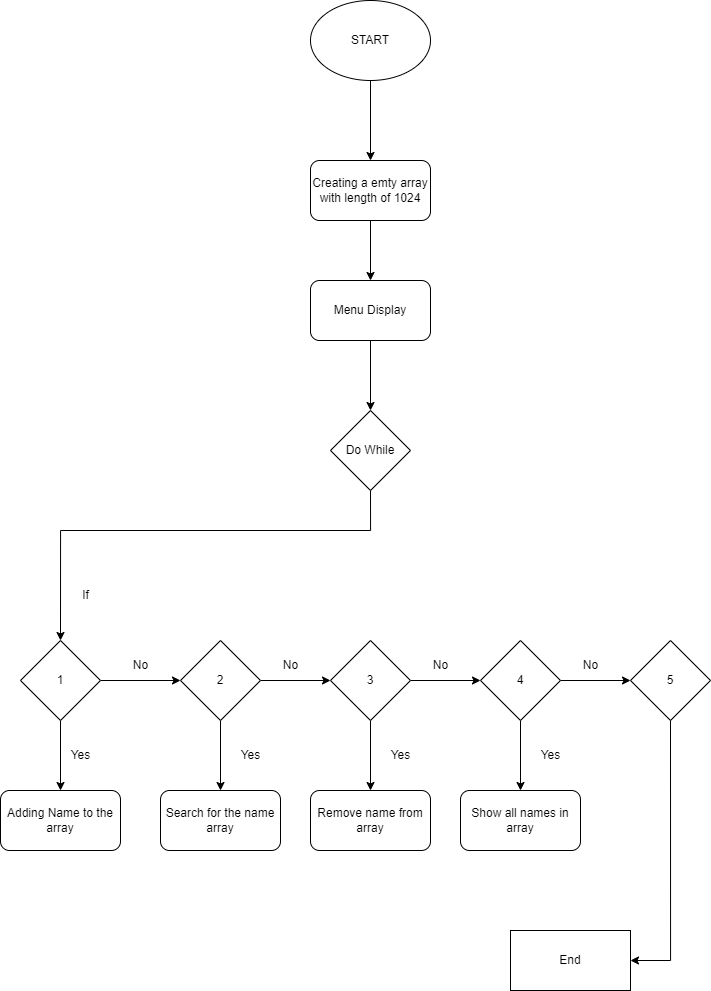

The diagram above was exported from draw.io. Its source (the exported page's mxGraphModel, read from the mxfile embedded in the PNG):
<mxGraphModel dx="2403" dy="936" grid="1" gridSize="10" guides="1" tooltips="1" connect="1" arrows="1" fold="1" page="1" pageScale="1" pageWidth="850" pageHeight="1100" math="0" shadow="0">
  <root>
    <mxCell id="0" />
    <mxCell id="1" parent="0" />
    <mxCell id="J4kpYGQKlzC82wU0XjwX-3" style="edgeStyle=orthogonalEdgeStyle;rounded=0;orthogonalLoop=1;jettySize=auto;html=1;exitX=0.5;exitY=1;exitDx=0;exitDy=0;" edge="1" parent="1" source="J4kpYGQKlzC82wU0XjwX-1" target="J4kpYGQKlzC82wU0XjwX-2">
      <mxGeometry relative="1" as="geometry" />
    </mxCell>
    <mxCell id="J4kpYGQKlzC82wU0XjwX-1" value="START" style="ellipse;whiteSpace=wrap;html=1;" vertex="1" parent="1">
      <mxGeometry x="350" y="70" width="120" height="80" as="geometry" />
    </mxCell>
    <mxCell id="J4kpYGQKlzC82wU0XjwX-5" style="edgeStyle=orthogonalEdgeStyle;rounded=0;orthogonalLoop=1;jettySize=auto;html=1;exitX=0.5;exitY=1;exitDx=0;exitDy=0;" edge="1" parent="1" source="J4kpYGQKlzC82wU0XjwX-2" target="J4kpYGQKlzC82wU0XjwX-4">
      <mxGeometry relative="1" as="geometry" />
    </mxCell>
    <mxCell id="J4kpYGQKlzC82wU0XjwX-2" value="Creating a emty array with length of 1024" style="rounded=1;whiteSpace=wrap;html=1;" vertex="1" parent="1">
      <mxGeometry x="350" y="230" width="120" height="60" as="geometry" />
    </mxCell>
    <mxCell id="J4kpYGQKlzC82wU0XjwX-7" style="edgeStyle=orthogonalEdgeStyle;rounded=0;orthogonalLoop=1;jettySize=auto;html=1;exitX=0.5;exitY=1;exitDx=0;exitDy=0;entryX=0.5;entryY=0;entryDx=0;entryDy=0;" edge="1" parent="1" source="J4kpYGQKlzC82wU0XjwX-4" target="J4kpYGQKlzC82wU0XjwX-6">
      <mxGeometry relative="1" as="geometry" />
    </mxCell>
    <mxCell id="J4kpYGQKlzC82wU0XjwX-4" value="Menu Display" style="rounded=1;whiteSpace=wrap;html=1;" vertex="1" parent="1">
      <mxGeometry x="350" y="350" width="120" height="60" as="geometry" />
    </mxCell>
    <mxCell id="J4kpYGQKlzC82wU0XjwX-13" style="edgeStyle=orthogonalEdgeStyle;rounded=0;orthogonalLoop=1;jettySize=auto;html=1;exitX=0.5;exitY=1;exitDx=0;exitDy=0;entryX=0.5;entryY=0;entryDx=0;entryDy=0;" edge="1" parent="1" source="J4kpYGQKlzC82wU0XjwX-6" target="J4kpYGQKlzC82wU0XjwX-8">
      <mxGeometry relative="1" as="geometry">
        <Array as="points">
          <mxPoint x="410" y="600" />
          <mxPoint x="100" y="600" />
        </Array>
      </mxGeometry>
    </mxCell>
    <mxCell id="J4kpYGQKlzC82wU0XjwX-6" value="Do While" style="rhombus;whiteSpace=wrap;html=1;" vertex="1" parent="1">
      <mxGeometry x="370" y="480" width="80" height="80" as="geometry" />
    </mxCell>
    <mxCell id="J4kpYGQKlzC82wU0XjwX-22" style="edgeStyle=orthogonalEdgeStyle;rounded=0;orthogonalLoop=1;jettySize=auto;html=1;exitX=0.5;exitY=1;exitDx=0;exitDy=0;entryX=0.5;entryY=0;entryDx=0;entryDy=0;" edge="1" parent="1" source="J4kpYGQKlzC82wU0XjwX-8" target="J4kpYGQKlzC82wU0XjwX-20">
      <mxGeometry relative="1" as="geometry" />
    </mxCell>
    <mxCell id="J4kpYGQKlzC82wU0XjwX-24" style="edgeStyle=orthogonalEdgeStyle;rounded=0;orthogonalLoop=1;jettySize=auto;html=1;exitX=1;exitY=0.5;exitDx=0;exitDy=0;entryX=0;entryY=0.5;entryDx=0;entryDy=0;" edge="1" parent="1" source="J4kpYGQKlzC82wU0XjwX-8" target="J4kpYGQKlzC82wU0XjwX-9">
      <mxGeometry relative="1" as="geometry" />
    </mxCell>
    <mxCell id="J4kpYGQKlzC82wU0XjwX-8" value="1" style="rhombus;whiteSpace=wrap;html=1;" vertex="1" parent="1">
      <mxGeometry x="60" y="710" width="80" height="80" as="geometry" />
    </mxCell>
    <mxCell id="J4kpYGQKlzC82wU0XjwX-27" style="edgeStyle=orthogonalEdgeStyle;rounded=0;orthogonalLoop=1;jettySize=auto;html=1;exitX=0.5;exitY=1;exitDx=0;exitDy=0;entryX=0.5;entryY=0;entryDx=0;entryDy=0;" edge="1" parent="1" source="J4kpYGQKlzC82wU0XjwX-9" target="J4kpYGQKlzC82wU0XjwX-26">
      <mxGeometry relative="1" as="geometry" />
    </mxCell>
    <mxCell id="J4kpYGQKlzC82wU0XjwX-29" style="edgeStyle=orthogonalEdgeStyle;rounded=0;orthogonalLoop=1;jettySize=auto;html=1;exitX=1;exitY=0.5;exitDx=0;exitDy=0;entryX=0;entryY=0.5;entryDx=0;entryDy=0;" edge="1" parent="1" source="J4kpYGQKlzC82wU0XjwX-9" target="J4kpYGQKlzC82wU0XjwX-10">
      <mxGeometry relative="1" as="geometry" />
    </mxCell>
    <mxCell id="J4kpYGQKlzC82wU0XjwX-9" value="2" style="rhombus;whiteSpace=wrap;html=1;" vertex="1" parent="1">
      <mxGeometry x="220" y="710" width="80" height="80" as="geometry" />
    </mxCell>
    <mxCell id="J4kpYGQKlzC82wU0XjwX-36" style="edgeStyle=orthogonalEdgeStyle;rounded=0;orthogonalLoop=1;jettySize=auto;html=1;exitX=0.5;exitY=1;exitDx=0;exitDy=0;entryX=0.5;entryY=0;entryDx=0;entryDy=0;" edge="1" parent="1" source="J4kpYGQKlzC82wU0XjwX-10" target="J4kpYGQKlzC82wU0XjwX-31">
      <mxGeometry relative="1" as="geometry" />
    </mxCell>
    <mxCell id="J4kpYGQKlzC82wU0XjwX-37" style="edgeStyle=orthogonalEdgeStyle;rounded=0;orthogonalLoop=1;jettySize=auto;html=1;exitX=1;exitY=0.5;exitDx=0;exitDy=0;entryX=0;entryY=0.5;entryDx=0;entryDy=0;" edge="1" parent="1" source="J4kpYGQKlzC82wU0XjwX-10" target="J4kpYGQKlzC82wU0XjwX-11">
      <mxGeometry relative="1" as="geometry" />
    </mxCell>
    <mxCell id="J4kpYGQKlzC82wU0XjwX-10" value="3" style="rhombus;whiteSpace=wrap;html=1;" vertex="1" parent="1">
      <mxGeometry x="370" y="710" width="80" height="80" as="geometry" />
    </mxCell>
    <mxCell id="J4kpYGQKlzC82wU0XjwX-35" style="edgeStyle=orthogonalEdgeStyle;rounded=0;orthogonalLoop=1;jettySize=auto;html=1;exitX=0.5;exitY=1;exitDx=0;exitDy=0;entryX=0.5;entryY=0;entryDx=0;entryDy=0;" edge="1" parent="1" source="J4kpYGQKlzC82wU0XjwX-11" target="J4kpYGQKlzC82wU0XjwX-32">
      <mxGeometry relative="1" as="geometry" />
    </mxCell>
    <mxCell id="J4kpYGQKlzC82wU0XjwX-38" style="edgeStyle=orthogonalEdgeStyle;rounded=0;orthogonalLoop=1;jettySize=auto;html=1;exitX=1;exitY=0.5;exitDx=0;exitDy=0;entryX=0;entryY=0.5;entryDx=0;entryDy=0;" edge="1" parent="1" source="J4kpYGQKlzC82wU0XjwX-11" target="J4kpYGQKlzC82wU0XjwX-12">
      <mxGeometry relative="1" as="geometry" />
    </mxCell>
    <mxCell id="J4kpYGQKlzC82wU0XjwX-11" value="4" style="rhombus;whiteSpace=wrap;html=1;" vertex="1" parent="1">
      <mxGeometry x="520" y="710" width="80" height="80" as="geometry" />
    </mxCell>
    <mxCell id="J4kpYGQKlzC82wU0XjwX-34" style="edgeStyle=orthogonalEdgeStyle;rounded=0;orthogonalLoop=1;jettySize=auto;html=1;exitX=0.5;exitY=1;exitDx=0;exitDy=0;entryX=1;entryY=0.5;entryDx=0;entryDy=0;" edge="1" parent="1" source="J4kpYGQKlzC82wU0XjwX-12" target="J4kpYGQKlzC82wU0XjwX-33">
      <mxGeometry relative="1" as="geometry" />
    </mxCell>
    <mxCell id="J4kpYGQKlzC82wU0XjwX-12" value="5" style="rhombus;whiteSpace=wrap;html=1;" vertex="1" parent="1">
      <mxGeometry x="670" y="710" width="80" height="80" as="geometry" />
    </mxCell>
    <mxCell id="J4kpYGQKlzC82wU0XjwX-16" style="edgeStyle=orthogonalEdgeStyle;rounded=0;orthogonalLoop=1;jettySize=auto;html=1;exitX=0.5;exitY=1;exitDx=0;exitDy=0;" edge="1" parent="1" source="J4kpYGQKlzC82wU0XjwX-6" target="J4kpYGQKlzC82wU0XjwX-6">
      <mxGeometry relative="1" as="geometry" />
    </mxCell>
    <mxCell id="J4kpYGQKlzC82wU0XjwX-19" value="If" style="text;html=1;align=center;verticalAlign=middle;resizable=0;points=[];autosize=1;strokeColor=none;fillColor=none;" vertex="1" parent="1">
      <mxGeometry x="110" y="650" width="30" height="30" as="geometry" />
    </mxCell>
    <mxCell id="J4kpYGQKlzC82wU0XjwX-20" value="Adding Name to the array" style="rounded=1;whiteSpace=wrap;html=1;" vertex="1" parent="1">
      <mxGeometry x="40" y="860" width="120" height="60" as="geometry" />
    </mxCell>
    <mxCell id="J4kpYGQKlzC82wU0XjwX-23" value="Yes" style="text;html=1;align=center;verticalAlign=middle;resizable=0;points=[];autosize=1;strokeColor=none;fillColor=none;" vertex="1" parent="1">
      <mxGeometry x="100" y="810" width="40" height="30" as="geometry" />
    </mxCell>
    <mxCell id="J4kpYGQKlzC82wU0XjwX-25" value="No" style="text;html=1;align=center;verticalAlign=middle;resizable=0;points=[];autosize=1;strokeColor=none;fillColor=none;" vertex="1" parent="1">
      <mxGeometry x="160" y="720" width="40" height="30" as="geometry" />
    </mxCell>
    <mxCell id="J4kpYGQKlzC82wU0XjwX-26" value="Search for the name&lt;br&gt;array" style="rounded=1;whiteSpace=wrap;html=1;" vertex="1" parent="1">
      <mxGeometry x="200" y="860" width="120" height="60" as="geometry" />
    </mxCell>
    <mxCell id="J4kpYGQKlzC82wU0XjwX-28" value="Yes" style="text;html=1;align=center;verticalAlign=middle;resizable=0;points=[];autosize=1;strokeColor=none;fillColor=none;" vertex="1" parent="1">
      <mxGeometry x="270" y="810" width="40" height="30" as="geometry" />
    </mxCell>
    <mxCell id="J4kpYGQKlzC82wU0XjwX-30" value="No" style="text;html=1;align=center;verticalAlign=middle;resizable=0;points=[];autosize=1;strokeColor=none;fillColor=none;" vertex="1" parent="1">
      <mxGeometry x="310" y="720" width="40" height="30" as="geometry" />
    </mxCell>
    <mxCell id="J4kpYGQKlzC82wU0XjwX-31" value="Remove name from array" style="rounded=1;whiteSpace=wrap;html=1;" vertex="1" parent="1">
      <mxGeometry x="350" y="860" width="120" height="60" as="geometry" />
    </mxCell>
    <mxCell id="J4kpYGQKlzC82wU0XjwX-32" value="Show all names in array" style="rounded=1;whiteSpace=wrap;html=1;" vertex="1" parent="1">
      <mxGeometry x="500" y="860" width="120" height="60" as="geometry" />
    </mxCell>
    <mxCell id="J4kpYGQKlzC82wU0XjwX-33" value="End" style="rounded=0;whiteSpace=wrap;html=1;" vertex="1" parent="1">
      <mxGeometry x="550" y="1000" width="120" height="60" as="geometry" />
    </mxCell>
    <mxCell id="J4kpYGQKlzC82wU0XjwX-39" value="No" style="text;html=1;align=center;verticalAlign=middle;resizable=0;points=[];autosize=1;strokeColor=none;fillColor=none;" vertex="1" parent="1">
      <mxGeometry x="460" y="720" width="40" height="30" as="geometry" />
    </mxCell>
    <mxCell id="J4kpYGQKlzC82wU0XjwX-40" value="No" style="text;html=1;align=center;verticalAlign=middle;resizable=0;points=[];autosize=1;strokeColor=none;fillColor=none;" vertex="1" parent="1">
      <mxGeometry x="610" y="720" width="40" height="30" as="geometry" />
    </mxCell>
    <mxCell id="J4kpYGQKlzC82wU0XjwX-41" value="Yes" style="text;html=1;align=center;verticalAlign=middle;resizable=0;points=[];autosize=1;strokeColor=none;fillColor=none;" vertex="1" parent="1">
      <mxGeometry x="420" y="810" width="40" height="30" as="geometry" />
    </mxCell>
    <mxCell id="J4kpYGQKlzC82wU0XjwX-42" value="Yes" style="text;html=1;align=center;verticalAlign=middle;resizable=0;points=[];autosize=1;strokeColor=none;fillColor=none;" vertex="1" parent="1">
      <mxGeometry x="570" y="810" width="40" height="30" as="geometry" />
    </mxCell>
  </root>
</mxGraphModel>